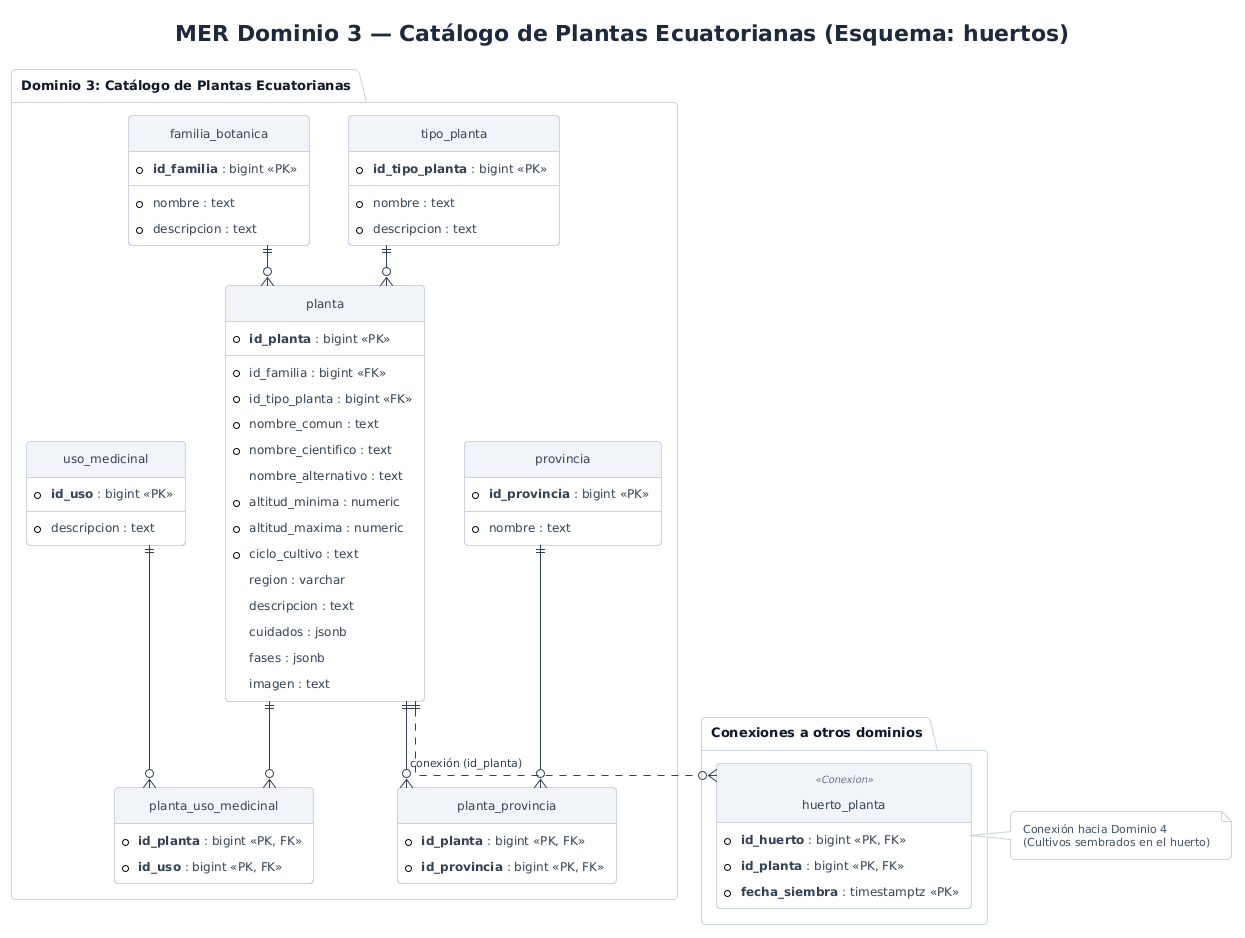

The diagram above was rendered by PlantUML. Its source (embedded in the PNG):
@startuml mer_3_catalogo_plantas
' Hoja de estilo minimalista y moderna para PlantUML (Huertos.ec)
!theme plain
skinparam backgroundColor #FFFFFF
skinparam shadowing false
skinparam roundCorner 8
skinparam defaultFontName "Segoe UI, Inter, Arial, sans-serif"
skinparam defaultFontSize 13
skinparam defaultFontColor #1E293B
skinparam Padding 6
skinparam nodesep 40
skinparam ranksep 40

skinparam Arrow {
  Color #475569
  FontColor #334155
  FontSize 11
  Thickness 1
}

skinparam Class {
  BackgroundColor #FFFFFF
  HeaderBackgroundColor #F1F5F9
  BorderColor #CBD5E1
  BorderThickness 1
  FontColor #0F172A
  FontSize 13
  AttributeFontColor #334155
  AttributeFontSize 12
  StereotypeFontColor #64748B
  StereotypeFontSize 10
}

skinparam Package {
  BackgroundColor #F8FAFC
  BorderColor #CBD5E1
  BorderThickness 1
  FontColor #0F172A
  FontStyle bold
}

skinparam Note {
  BackgroundColor #F8FAFC
  BorderColor #CBD5E1
  FontColor #475569
  FontSize 11
}

skinparam Node {
  BackgroundColor #F8FAFC
  BorderColor #94A3B8
  BorderThickness 1
  FontColor #0F172A
}

skinparam Component {
  BackgroundColor #FFFFFF
  BorderColor #64748B
  BorderThickness 1
  FontColor #0F172A
}

skinparam Database {
  BackgroundColor #F1F5F9
  BorderColor #64748B
  FontColor #0F172A
}

skinparam Cloud {
  BackgroundColor #F8FAFC
  BorderColor #94A3B8
  FontColor #0F172A
}

skinparam Sequence {
  ArrowColor #334155
  ArrowThickness 1
  LifeLineBorderColor #94A3B8
  LifeLineBackgroundColor #F8FAFC
  ParticipantBorderColor #64748B
  ParticipantBackgroundColor #F8FAFC
  ParticipantFontColor #0F172A
  ParticipantPadding 12
  ActorBorderColor #334155
  ActorBackgroundColor #F1F5F9
  ActorFontColor #0F172A
  GroupBorderColor #CBD5E1
  GroupBackgroundColor #F8FAFC
  BoxBorderColor #CBD5E1
  BoxBackgroundColor #F8FAFC
}

skinparam linetype ortho
hide methods
hide circle

title MER Dominio 3 — Catálogo de Plantas Ecuatorianas (Esquema: huertos)

package "Dominio 3: Catálogo de Plantas Ecuatorianas" {
  entity "planta" as planta {
    * **id_planta** : bigint <<PK>>
    --
    * id_familia : bigint <<FK>>
    * id_tipo_planta : bigint <<FK>>
    * nombre_comun : text
    * nombre_cientifico : text
    nombre_alternativo : text
    * altitud_minima : numeric
    * altitud_maxima : numeric
    * ciclo_cultivo : text
    region : varchar
    descripcion : text
    cuidados : jsonb
    fases : jsonb
    imagen : text
  }

  entity "familia_botanica" as familia {
    * **id_familia** : bigint <<PK>>
    --
    * nombre : text
    * descripcion : text
  }

  entity "tipo_planta" as tipo_planta {
    * **id_tipo_planta** : bigint <<PK>>
    --
    * nombre : text
    * descripcion : text
  }

  entity "uso_medicinal" as uso {
    * **id_uso** : bigint <<PK>>
    --
    * descripcion : text
  }

  entity "planta_uso_medicinal" as planta_uso {
    * **id_planta** : bigint <<PK, FK>>
    * **id_uso** : bigint <<PK, FK>>
  }

  entity "provincia" as provincia {
    * **id_provincia** : bigint <<PK>>
    --
    * nombre : text
  }

  entity "planta_provincia" as planta_prov {
    * **id_planta** : bigint <<PK, FK>>
    * **id_provincia** : bigint <<PK, FK>>
  }
}

package "Conexiones a otros dominios" {
  entity "huerto_planta" as ext_hp <<Conexion>> {
    * **id_huerto** : bigint <<PK, FK>>
    * **id_planta** : bigint <<PK, FK>>
    * **fecha_siembra** : timestamptz <<PK>>
  }
}

note right of ext_hp
  Conexión hacia Dominio 4
  (Cultivos sembrados en el huerto)
end note

familia ||--o{ planta
tipo_planta ||--o{ planta
planta ||--o{ planta_uso
uso ||--o{ planta_uso
planta ||--o{ planta_prov
provincia ||--o{ planta_prov

planta ||..o{ ext_hp : "conexión (id_planta)"
@enduml